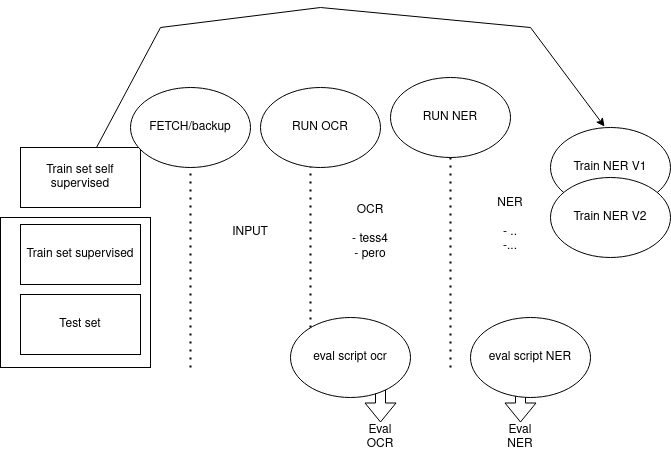

The diagram above was exported from draw.io. Its source (the exported page's mxGraphModel, read from the mxfile embedded in the PNG):
<mxGraphModel dx="1374" dy="793" grid="1" gridSize="10" guides="1" tooltips="1" connect="1" arrows="1" fold="1" page="1" pageScale="1" pageWidth="850" pageHeight="1100" math="0" shadow="0">
  <root>
    <mxCell id="0" />
    <mxCell id="1" parent="0" />
    <mxCell id="x5HwrqwV8T2Lphm8zbwv-27" value="" style="whiteSpace=wrap;html=1;aspect=fixed;" vertex="1" parent="1">
      <mxGeometry x="80" y="260" width="150" height="150" as="geometry" />
    </mxCell>
    <mxCell id="x5HwrqwV8T2Lphm8zbwv-1" value="Train set self supervised" style="rounded=0;whiteSpace=wrap;html=1;" vertex="1" parent="1">
      <mxGeometry x="100" y="190" width="120" height="60" as="geometry" />
    </mxCell>
    <mxCell id="x5HwrqwV8T2Lphm8zbwv-2" value="Train set supervised" style="rounded=0;whiteSpace=wrap;html=1;" vertex="1" parent="1">
      <mxGeometry x="100" y="267" width="120" height="60" as="geometry" />
    </mxCell>
    <mxCell id="x5HwrqwV8T2Lphm8zbwv-4" value="" style="endArrow=none;dashed=1;html=1;dashPattern=1 3;strokeWidth=2;rounded=0;" edge="1" parent="1">
      <mxGeometry width="50" height="50" relative="1" as="geometry">
        <mxPoint x="270" y="410" as="sourcePoint" />
        <mxPoint x="270" y="130" as="targetPoint" />
      </mxGeometry>
    </mxCell>
    <mxCell id="x5HwrqwV8T2Lphm8zbwv-5" value="&lt;div&gt;INPUT&lt;/div&gt;" style="text;html=1;strokeColor=none;fillColor=none;align=center;verticalAlign=middle;whiteSpace=wrap;rounded=0;" vertex="1" parent="1">
      <mxGeometry x="300" y="260" width="60" height="30" as="geometry" />
    </mxCell>
    <mxCell id="x5HwrqwV8T2Lphm8zbwv-6" value="" style="endArrow=none;dashed=1;html=1;dashPattern=1 3;strokeWidth=2;rounded=0;" edge="1" parent="1">
      <mxGeometry width="50" height="50" relative="1" as="geometry">
        <mxPoint x="390" y="410" as="sourcePoint" />
        <mxPoint x="390" y="130" as="targetPoint" />
      </mxGeometry>
    </mxCell>
    <mxCell id="x5HwrqwV8T2Lphm8zbwv-7" value="&lt;div&gt;OCR&lt;/div&gt;&lt;div&gt;&lt;br&gt;&lt;/div&gt;&lt;div&gt;- tess4&lt;/div&gt;&lt;div&gt;- pero&lt;br&gt;&lt;/div&gt;" style="text;html=1;strokeColor=none;fillColor=none;align=center;verticalAlign=middle;whiteSpace=wrap;rounded=0;" vertex="1" parent="1">
      <mxGeometry x="420" y="260" width="60" height="30" as="geometry" />
    </mxCell>
    <mxCell id="x5HwrqwV8T2Lphm8zbwv-8" value="" style="endArrow=none;dashed=1;html=1;dashPattern=1 3;strokeWidth=2;rounded=0;" edge="1" parent="1">
      <mxGeometry width="50" height="50" relative="1" as="geometry">
        <mxPoint x="530" y="410" as="sourcePoint" />
        <mxPoint x="530" y="130" as="targetPoint" />
      </mxGeometry>
    </mxCell>
    <mxCell id="x5HwrqwV8T2Lphm8zbwv-9" value="&lt;div&gt;NER&lt;/div&gt;&lt;div&gt;&lt;br&gt;&lt;/div&gt;&lt;div&gt;- ..&lt;/div&gt;&lt;div&gt;-...&lt;/div&gt;&lt;div&gt;&lt;br&gt;&lt;/div&gt;" style="text;html=1;strokeColor=none;fillColor=none;align=center;verticalAlign=middle;whiteSpace=wrap;rounded=0;" vertex="1" parent="1">
      <mxGeometry x="560" y="260" width="60" height="30" as="geometry" />
    </mxCell>
    <mxCell id="x5HwrqwV8T2Lphm8zbwv-12" value="" style="shape=flexArrow;endArrow=classic;html=1;rounded=0;" edge="1" parent="1" target="x5HwrqwV8T2Lphm8zbwv-13">
      <mxGeometry width="50" height="50" relative="1" as="geometry">
        <mxPoint x="460" y="380" as="sourcePoint" />
        <mxPoint x="460" y="480" as="targetPoint" />
      </mxGeometry>
    </mxCell>
    <mxCell id="x5HwrqwV8T2Lphm8zbwv-13" value="&lt;div&gt;Eval&lt;/div&gt;&lt;div&gt;OCR&lt;br&gt;&lt;/div&gt;" style="text;html=1;strokeColor=none;fillColor=none;align=center;verticalAlign=middle;whiteSpace=wrap;rounded=0;" vertex="1" parent="1">
      <mxGeometry x="430" y="465" width="60" height="30" as="geometry" />
    </mxCell>
    <mxCell id="x5HwrqwV8T2Lphm8zbwv-16" value="" style="shape=flexArrow;endArrow=classic;html=1;rounded=0;" edge="1" parent="1" target="x5HwrqwV8T2Lphm8zbwv-17">
      <mxGeometry width="50" height="50" relative="1" as="geometry">
        <mxPoint x="600" y="380" as="sourcePoint" />
        <mxPoint x="600" y="480" as="targetPoint" />
      </mxGeometry>
    </mxCell>
    <mxCell id="x5HwrqwV8T2Lphm8zbwv-17" value="&lt;div&gt;Eval&lt;/div&gt;&lt;div&gt;NER&lt;br&gt;&lt;/div&gt;" style="text;html=1;strokeColor=none;fillColor=none;align=center;verticalAlign=middle;whiteSpace=wrap;rounded=0;" vertex="1" parent="1">
      <mxGeometry x="570" y="465" width="60" height="30" as="geometry" />
    </mxCell>
    <mxCell id="x5HwrqwV8T2Lphm8zbwv-18" value="&lt;div&gt;FETCH/backup&lt;/div&gt;" style="ellipse;whiteSpace=wrap;html=1;" vertex="1" parent="1">
      <mxGeometry x="210" y="130" width="120" height="80" as="geometry" />
    </mxCell>
    <mxCell id="x5HwrqwV8T2Lphm8zbwv-19" value="&lt;div&gt;RUN OCR&lt;/div&gt;" style="ellipse;whiteSpace=wrap;html=1;" vertex="1" parent="1">
      <mxGeometry x="340" y="130" width="120" height="80" as="geometry" />
    </mxCell>
    <mxCell id="x5HwrqwV8T2Lphm8zbwv-20" value="&lt;div&gt;RUN NER&lt;/div&gt;" style="ellipse;whiteSpace=wrap;html=1;" vertex="1" parent="1">
      <mxGeometry x="470" y="120" width="120" height="80" as="geometry" />
    </mxCell>
    <mxCell id="x5HwrqwV8T2Lphm8zbwv-21" value="eval script ocr" style="ellipse;whiteSpace=wrap;html=1;" vertex="1" parent="1">
      <mxGeometry x="370" y="360" width="120" height="80" as="geometry" />
    </mxCell>
    <mxCell id="x5HwrqwV8T2Lphm8zbwv-22" value="eval script NER" style="ellipse;whiteSpace=wrap;html=1;" vertex="1" parent="1">
      <mxGeometry x="550" y="360" width="120" height="80" as="geometry" />
    </mxCell>
    <mxCell id="x5HwrqwV8T2Lphm8zbwv-23" value="&lt;div&gt;Train NER V1&lt;/div&gt;" style="ellipse;whiteSpace=wrap;html=1;" vertex="1" parent="1">
      <mxGeometry x="630" y="170" width="120" height="80" as="geometry" />
    </mxCell>
    <mxCell id="x5HwrqwV8T2Lphm8zbwv-24" value="&lt;div&gt;Train NER V2&lt;/div&gt;" style="ellipse;whiteSpace=wrap;html=1;" vertex="1" parent="1">
      <mxGeometry x="630" y="220" width="120" height="80" as="geometry" />
    </mxCell>
    <mxCell id="x5HwrqwV8T2Lphm8zbwv-25" value="" style="endArrow=classic;html=1;rounded=0;entryX=0.45;entryY=-0.012;entryDx=0;entryDy=0;entryPerimeter=0;" edge="1" parent="1" source="x5HwrqwV8T2Lphm8zbwv-1" target="x5HwrqwV8T2Lphm8zbwv-23">
      <mxGeometry width="50" height="50" relative="1" as="geometry">
        <mxPoint x="670" y="430" as="sourcePoint" />
        <mxPoint x="720" y="380" as="targetPoint" />
        <Array as="points">
          <mxPoint x="240" y="70" />
          <mxPoint x="400" y="50" />
          <mxPoint x="610" y="70" />
        </Array>
      </mxGeometry>
    </mxCell>
    <mxCell id="x5HwrqwV8T2Lphm8zbwv-26" value="Test set" style="rounded=0;whiteSpace=wrap;html=1;" vertex="1" parent="1">
      <mxGeometry x="100" y="337" width="120" height="60" as="geometry" />
    </mxCell>
  </root>
</mxGraphModel>